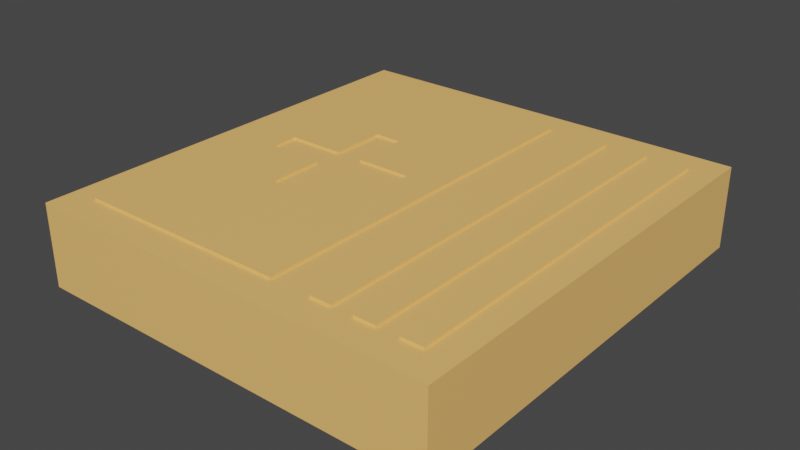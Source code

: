 # Source: AidKit.blend  (saved by Blender 3.2.14; exported with 4.5.12 LTS)
import bpy
from mathutils import Matrix  # noqa: F401  (used for matrix-valued properties, if any)

bpy.ops.wm.read_factory_settings(use_empty=True)
scene = bpy.context.scene
scene.name = 'Scene'

# ---- collections
col_collection = bpy.data.collections.new('Collection'); scene.collection.children.link(col_collection)

# ---- materials (node trees are filled in below, after node groups)
mat_material_004 = bpy.data.materials.new('Material.004')
mat_material_004.use_transparent_shadow = False

# ---- material node trees
mat_material_004.use_nodes = True; mat_material_004.node_tree.nodes.clear()
_N = mat_material_004.node_tree.nodes; _L = mat_material_004.node_tree.links
n0 = _N.new('ShaderNodeBsdfPrincipled'); n0.name = 'Principled BSDF'; n0.location = (10, 300)
n0.distribution = 'GGX'
n0.subsurface_method = 'RANDOM_WALK_SKIN'
n0.inputs[0].default_value = (1.0, 0.5499, 0.168, 1.0)
n0.inputs[3].default_value = 1.45
n0.inputs[27].default_value = (0.0, 0.0, 0.0, 1.0)
n0.inputs[28].default_value = 1.0
n1 = _N.new('ShaderNodeOutputMaterial'); n1.name = 'Material Output'; n1.location = (300, 300)
_L.new(n0.outputs[0], n1.inputs[0])
n1.is_active_output = True

# ---- world
world_world = bpy.data.worlds.new('World'); scene.world = world_world
world_world.use_nodes = True; world_world.node_tree.nodes.clear()
_N = world_world.node_tree.nodes; _L = world_world.node_tree.links
n0 = _N.new('ShaderNodeOutputWorld'); n0.name = 'World Output'; n0.location = (300, 300)
n1 = _N.new('ShaderNodeBackground'); n1.name = 'Background'; n1.location = (10, 300)
n1.inputs[0].default_value = (0.05088, 0.05088, 0.05088, 1.0)
_L.new(n1.outputs[0], n0.inputs[0])
n0.is_active_output = True
world_world.color = (0.05088, 0.05088, 0.05088)
world_world.use_sun_shadow = False
world_world.sun_shadow_jitter_overblur = 0.0

# ---- meshes
me_cube_004 = bpy.data.meshes.new('Cube.004')
me_cube_004.from_pydata([(-1.0, -1.0, -1.0), (-1.0, -1.0, 1.0), (-1.0, 1.0, -1.0), (-1.0, 1.0, 1.0), (1.0, -1.0, -1.0), (1.0, -1.0, 1.0), (1.0, 1.0, -1.0), (1.0, 1.0, 1.0), (-0.8637, -0.8634, 0.9562), (-0.4183, 0.317, 0.9812), (-0.6891, -0.06263, 0.9812), (-0.8637, -0.8634, 1.056), (-0.285, 0.317, 0.9812), (-0.8637, 0.8634, 0.9562), (-0.6891, 0.06263, 0.9812), (-0.4183, -0.317, 0.9812), (-0.8637, 0.8634, 1.056), (0.1604, -0.8634, 0.9562), (-0.285, -0.317, 0.9812), (-0.01425, -0.06263, 0.9812), (0.1604, -0.8634, 1.056), (0.1604, 0.8634, 0.9562), (-0.01425, 0.06263, 0.9812), (0.1604, 0.8634, 1.056), (-0.6891, -0.06263, 1.056), (-0.6891, 0.06263, 1.056), (-0.01425, -0.06263, 1.056), (-0.01425, 0.06263, 1.056), (-0.4183, 0.06263, 1.056), (-0.4183, 0.317, 1.056), (-0.285, 0.317, 1.056), (-0.285, 0.06263, 1.056), (-0.4183, -0.317, 1.056), (-0.4183, -0.06263, 1.056), (-0.285, -0.06263, 1.056), (-0.285, -0.317, 1.056), (-0.4183, 0.06263, 0.9812), (-0.285, 0.06263, 0.9812), (-0.3385, 0.06263, 0.9812), (-0.4183, -0.06263, 0.9812), (-0.285, -0.06263, 0.9812), (-0.3648, -0.06263, 0.9812), (0.7637, -0.8634, 0.9562), (0.7637, -0.8634, 1.056), (0.7637, 0.8634, 0.9562), (0.7637, 0.8634, 1.056), (0.8661, -0.8634, 0.9562), (0.8661, -0.8634, 1.056), (0.8661, 0.8634, 0.9562), (0.8661, 0.8634, 1.056), (0.5589, -0.8634, 0.9562), (0.5589, -0.8634, 1.056), (0.5589, 0.8634, 0.9562), (0.5589, 0.8634, 1.056), (0.6613, -0.8634, 0.9562), (0.6613, -0.8634, 1.056), (0.6613, 0.8634, 0.9562), (0.6613, 0.8634, 1.056), (0.3541, -0.8634, 0.9562), (0.3541, -0.8634, 1.056), (0.3541, 0.8634, 0.9562), (0.3541, 0.8634, 1.056), (0.4565, -0.8634, 0.9562), (0.4565, -0.8634, 1.056), (0.4565, 0.8634, 0.9562), (0.4565, 0.8634, 1.056)], [], [(0, 1, 3, 2), (2, 3, 7, 6), (6, 7, 5, 4), (4, 5, 1, 0), (2, 6, 4, 0), (7, 3, 1, 5), (8, 11, 16, 13), (13, 16, 23, 21), (21, 23, 20, 17), (17, 20, 11, 8), (13, 21, 17, 8), (26, 20, 23, 27), (27, 23, 16, 11, 20, 26, 34, 35, 32, 33, 24, 25, 28, 29, 30, 31), (24, 10, 14, 25), (22, 27, 31, 37), (28, 25, 14, 36), (22, 19, 26, 27), (39, 10, 24, 33), (34, 26, 19, 40), (40, 19, 22, 37), (36, 14, 10, 39), (41, 40, 37, 38), (38, 36, 39, 41), (29, 9, 12, 30), (31, 30, 12, 37), (40, 18, 35, 34), (18, 15, 32, 35), (32, 15, 39, 33), (9, 29, 28, 36), (37, 12, 9, 36, 38), (39, 15, 18, 40, 41), (42, 43, 45, 44), (44, 45, 49, 48), (48, 49, 47, 46), (46, 47, 43, 42), (44, 48, 46, 42), (49, 45, 43, 47), (50, 51, 53, 52), (52, 53, 57, 56), (56, 57, 55, 54), (54, 55, 51, 50), (52, 56, 54, 50), (57, 53, 51, 55), (58, 59, 61, 60), (60, 61, 65, 64), (64, 65, 63, 62), (62, 63, 59, 58), (60, 64, 62, 58), (65, 61, 59, 63)])
_uv = me_cube_004.uv_layers.new(name='UVMap')
_uv.uv.foreach_set('vector', [0.375, 0.0, 0.625, 0.0, 0.625, 0.25, 0.375, 0.25, 0.375, 0.25, 0.625, 0.25, 0.625, 0.5, 0.375, 0.5, 0.375, 0.5, 0.625, 0.5, 0.625, 0.75, 0.375, 0.75, 0.375, 0.75, 0.625, 0.75, 0.625, 1.0, 0.375, 1.0, 0.125, 0.5, 0.375, 0.5, 0.375, 0.75, 0.125, 0.75, 0.625, 0.5, 0.875, 0.5, 0.875, 0.75, 0.625, 0.75, 0.375, 0.0, 0.625, 0.0, 0.625, 0.25, 0.375, 0.25, 0.375, 0.25, 0.625, 0.25, 0.625, 0.5, 0.375, 0.5, 0.375, 0.5, 0.625, 0.5, 0.625, 0.75, 0.375, 0.75, 0.375, 0.75, 0.625, 0.75, 0.625, 1.0, 0.375, 1.0, 0.125, 0.5, 0.375, 0.5, 0.375, 0.75, 0.125, 0.75, 0.6676, 0.6341, 0.625, 0.75, 0.625, 0.5, 0.6676, 0.6159, 0.6676, 0.6159, 0.625, 0.5, 0.875, 0.5, 0.875, 0.75, 0.625, 0.75, 0.6676, 0.6341, 0.7337, 0.6341, 0.7337, 0.6709, 0.7663, 0.6709, 0.7663, 0.6341, 0.8324, 0.6341, 0.8324, 0.6159, 0.7663, 0.6159, 0.7663, 0.5791, 0.7337, 0.5791, 0.7337, 0.6159, 0.5623, 0.0, 0.375, 0.0, 0.375, 0.25, 0.5623, 0.25, 0.375, 0.5, 0.5623, 0.5, 0.5623, 0.3997, 0.375, 0.3997, 0.5623, 0.3503, 0.5623, 0.25, 0.375, 0.25, 0.375, 0.3503, 0.375, 0.5, 0.375, 0.75, 0.5623, 0.75, 0.5623, 0.5, 0.375, 0.8997, 0.375, 1.0, 0.5623, 1.0, 0.5623, 0.8997, 0.5623, 0.8503, 0.5623, 0.75, 0.375, 0.75, 0.375, 0.8503, 0.2747, 0.75, 0.375, 0.75, 0.375, 0.5, 0.2747, 0.5, 0.2253, 0.5, 0.125, 0.5, 0.125, 0.75, 0.2253, 0.75, 0.2451, 0.75, 0.2747, 0.75, 0.2747, 0.5, 0.2549, 0.5, 0.2549, 0.5, 0.2253, 0.5, 0.2253, 0.75, 0.2451, 0.75, 0.5623, 0.0, 0.375, 0.25, 0.375, 0.25, 0.5623, 0.0, 0.5623, 0.25, 0.5623, 0.25, 0.375, 0.5, 0.375, 0.5, 0.375, 0.5, 0.375, 0.5, 0.5623, 0.25, 0.5623, 0.25, 0.375, 0.75, 0.375, 0.75, 0.5623, 0.5, 0.5623, 0.5, 0.5623, 0.75, 0.375, 1.0, 0.375, 1.0, 0.5623, 0.75, 0.375, 1.0, 0.5623, 0.75, 0.5623, 0.75, 0.375, 1.0, 0.2253, 0.5, 0.125, 0.5, 0.125, 0.75, 0.2253, 0.75, 0.2253, 0.6003, 0.2747, 0.75, 0.375, 0.75, 0.375, 0.5, 0.2747, 0.5, 0.2747, 0.6497, 0.375, 0.0, 0.625, 0.0, 0.625, 0.25, 0.375, 0.25, 0.375, 0.25, 0.625, 0.25, 0.625, 0.5, 0.375, 0.5, 0.375, 0.5, 0.625, 0.5, 0.625, 0.75, 0.375, 0.75, 0.375, 0.75, 0.625, 0.75, 0.625, 1.0, 0.375, 1.0, 0.125, 0.5, 0.375, 0.5, 0.375, 0.75, 0.125, 0.75, 0.625, 0.5, 0.875, 0.5, 0.875, 0.75, 0.625, 0.75, 0.375, 0.0, 0.625, 0.0, 0.625, 0.25, 0.375, 0.25, 0.375, 0.25, 0.625, 0.25, 0.625, 0.5, 0.375, 0.5, 0.375, 0.5, 0.625, 0.5, 0.625, 0.75, 0.375, 0.75, 0.375, 0.75, 0.625, 0.75, 0.625, 1.0, 0.375, 1.0, 0.125, 0.5, 0.375, 0.5, 0.375, 0.75, 0.125, 0.75, 0.625, 0.5, 0.875, 0.5, 0.875, 0.75, 0.625, 0.75, 0.375, 0.0, 0.625, 0.0, 0.625, 0.25, 0.375, 0.25, 0.375, 0.25, 0.625, 0.25, 0.625, 0.5, 0.375, 0.5, 0.375, 0.5, 0.625, 0.5, 0.625, 0.75, 0.375, 0.75, 0.375, 0.75, 0.625, 0.75, 0.625, 1.0, 0.375, 1.0, 0.125, 0.5, 0.375, 0.5, 0.375, 0.75, 0.125, 0.75, 0.625, 0.5, 0.875, 0.5, 0.875, 0.75, 0.625, 0.75])
me_cube_004.materials.append(mat_material_004)
me_cube_004.update()

# ---- objects
ob_cube = bpy.data.objects.new('Cube', me_cube_004)

# ---- transforms, parenting, visibility, modifiers, constraints
ob_cube.location = (0.0, 0.0, 0.0)
ob_cube.scale = (3.1, 3.3, 0.6171)

# ---- collection membership
col_collection.objects.link(ob_cube)

# ---- scene / render settings (as saved in the file)
scene.frame_start = 1; scene.frame_end = 250; scene.frame_set(1)
scene.render.engine = 'BLENDER_EEVEE_NEXT'
scene.cycles.sampling_pattern = 'TABULATED_SOBOL'
scene.cycles.use_light_tree = False
scene.view_settings.view_transform = 'Filmic'
bpy.context.view_layer.update()

# ---- added for rendering (the .blend has no active camera and no usable light): camera, sun
cam_auto = bpy.data.cameras.new('AutoCamera')
cam_auto.lens = 50.0
cam_auto.sensor_width = 36.0
cam_auto.clip_end = 1000.0
ob_auto_camera = bpy.data.objects.new('AutoCamera', cam_auto)
scene.collection.objects.link(ob_auto_camera)
ob_auto_camera.location = (8.4601, -10.1521, 6.78535)
ob_auto_camera.rotation_euler = (1.09748, -7.21219e-08, 0.694738)
scene.camera = ob_auto_camera
light_auto_sun = bpy.data.lights.new('AutoSun', 'SUN')
light_auto_sun.energy = 3.0
light_auto_sun.angle = 0.0523599
ob_auto_sun = bpy.data.objects.new('AutoSun', light_auto_sun)
scene.collection.objects.link(ob_auto_sun)
ob_auto_sun.rotation_euler = (0.872665, 0.174533, 0.523599)
bpy.context.view_layer.update()
